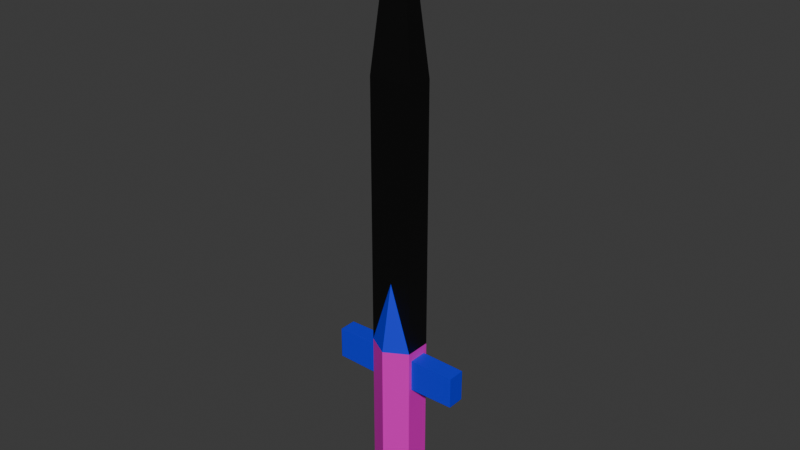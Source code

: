 # Source: tuyauxMetal.blend  (saved by Blender 4.2.67; exported with 4.5.12 LTS)
import bpy
from mathutils import Matrix  # noqa: F401  (used for matrix-valued properties, if any)

bpy.ops.wm.read_factory_settings(use_empty=True)
scene = bpy.context.scene
scene.name = 'Scene'

# ---- collections
col_collection = bpy.data.collections.new('Collection'); scene.collection.children.link(col_collection)

# ---- materials (node trees are filled in below, after node groups)
mat_boit = bpy.data.materials.new('Boit')
mat_coeurbois = bpy.data.materials.new('CoeurBois')
mat_metal = bpy.data.materials.new('Metal')
mat_floriture = bpy.data.materials.new('Floriture')
mat_poigner = bpy.data.materials.new('Poigner')

# ---- material node trees
mat_boit.use_nodes = True; mat_boit.node_tree.nodes.clear()
_N = mat_boit.node_tree.nodes; _L = mat_boit.node_tree.links
n0 = _N.new('ShaderNodeBsdfPrincipled'); n0.name = 'Principled BSDF'; n0.location = (10, 300)
n0.inputs[0].default_value = (0.2989, 0.0541, 0.803, 1.0)
n1 = _N.new('ShaderNodeOutputMaterial'); n1.name = 'Material Output'; n1.location = (300, 300)
_L.new(n0.outputs[0], n1.inputs[0])
n1.is_active_output = True
mat_coeurbois.use_nodes = True; mat_coeurbois.node_tree.nodes.clear()
_N = mat_coeurbois.node_tree.nodes; _L = mat_coeurbois.node_tree.links
n0 = _N.new('ShaderNodeBsdfPrincipled'); n0.name = 'Principled BSDF'; n0.location = (10, 300)
n0.inputs[0].default_value = (0.02403, 0.01002, 0.8003, 1.0)
n1 = _N.new('ShaderNodeOutputMaterial'); n1.name = 'Material Output'; n1.location = (300, 300)
_L.new(n0.outputs[0], n1.inputs[0])
n1.is_active_output = True
mat_metal.use_nodes = True; mat_metal.node_tree.nodes.clear()
_N = mat_metal.node_tree.nodes; _L = mat_metal.node_tree.links
n0 = _N.new('ShaderNodeBsdfPrincipled'); n0.name = 'Principled BSDF'; n0.location = (10, 300)
n0.inputs[0].default_value = (0.0, 0.0, 0.0, 1.0)
n1 = _N.new('ShaderNodeOutputMaterial'); n1.name = 'Material Output'; n1.location = (300, 300)
_L.new(n0.outputs[0], n1.inputs[0])
n1.is_active_output = True
mat_floriture.use_nodes = True; mat_floriture.node_tree.nodes.clear()
_N = mat_floriture.node_tree.nodes; _L = mat_floriture.node_tree.links
n0 = _N.new('ShaderNodeBsdfPrincipled'); n0.name = 'Principled BSDF'; n0.location = (10, 300)
n0.inputs[0].default_value = (0.0, 0.01575, 0.8002, 1.0)
n1 = _N.new('ShaderNodeOutputMaterial'); n1.name = 'Material Output'; n1.location = (300, 300)
_L.new(n0.outputs[0], n1.inputs[0])
n1.is_active_output = True
mat_poigner.use_nodes = True; mat_poigner.node_tree.nodes.clear()
_N = mat_poigner.node_tree.nodes; _L = mat_poigner.node_tree.links
n0 = _N.new('ShaderNodeBsdfPrincipled'); n0.name = 'Principled BSDF'; n0.location = (10, 300)
n0.inputs[0].default_value = (0.8003, 0.0, 0.5657, 1.0)
n1 = _N.new('ShaderNodeOutputMaterial'); n1.name = 'Material Output'; n1.location = (300, 300)
_L.new(n0.outputs[0], n1.inputs[0])
n1.is_active_output = True

# ---- world
world_world = bpy.data.worlds.new('World'); scene.world = world_world
world_world.use_nodes = True; world_world.node_tree.nodes.clear()
_N = world_world.node_tree.nodes; _L = world_world.node_tree.links
n0 = _N.new('ShaderNodeOutputWorld'); n0.name = 'World Output'; n0.location = (300, 300)
n1 = _N.new('ShaderNodeBackground'); n1.name = 'Background'; n1.location = (10, 300)
n1.inputs[0].default_value = (0.05088, 0.05088, 0.05088, 1.0)
_L.new(n1.outputs[0], n0.inputs[0])
n0.is_active_output = True
world_world.color = (0.05088, 0.05088, 0.05088)
world_world.sun_shadow_jitter_overblur = 0.0

# ---- meshes
me_circle = bpy.data.meshes.new('Circle')
me_circle.from_pydata([(2.476e-09, 0.4557, 3.473), (-0.4334, 0.1408, 3.473), (-0.2679, -0.3687, 3.473), (0.2679, -0.3687, 3.473), (0.4334, 0.1408, 3.473), (-0.3806, 0.4557, 4.226), (-0.814, 0.1408, 4.226), (-0.6485, -0.3687, 4.226), (-0.1127, -0.3687, 4.226), (0.05282, 0.1408, 4.226), (-0.3806, 0.4557, 7.766), (-0.814, 0.1408, 7.766), (-0.6485, -0.3687, 7.766), (-0.1127, -0.3687, 7.766), (0.05282, 0.1408, 7.766), (-0.3806, 0.3321, 8.092), (-0.6662, 0.1026, 8.227), (-0.5571, -0.2687, 8.175), (-0.2041, -0.2687, 8.008), (-0.095, 0.1026, 7.957), (-0.008217, 0.1852, 5.192), (0.1471, 0.4784, 5.192), (-0.08705, 0.2425, 5.379), (0.08375, 0.5244, 5.342), (-0.2447, 0.357, 5.379), (-0.03784, 0.6127, 5.342), (-0.3236, 0.4143, 5.192), (-0.1012, 0.6587, 5.192), (-0.2447, 0.357, 5.005), (-0.03784, 0.6127, 5.042), (-0.08705, 0.2425, 5.005), (0.08375, 0.5244, 5.042), (0.1228, 0.5825, 5.379), (0.2016, 0.5252, 5.192), (-0.03487, 0.6971, 5.379), (-0.1137, 0.7543, 5.192), (-0.03487, 0.6971, 5.005), (0.1228, 0.5825, 5.005), (0.1055, 0.5951, 5.343), (0.1694, 0.5487, 5.192), (-0.01754, 0.6845, 5.343), (-0.08147, 0.7309, 5.192), (-0.01754, 0.6845, 5.04), (0.1055, 0.5951, 5.04), (-0.7725, 0.1408, 8.451), (-0.3806, 0.4557, 8.266), (-0.6228, -0.3687, 8.38), (-0.1384, -0.3687, 8.151), (0.0113, 0.1408, 8.081), (-0.6725, 0.1049, 8.404), (-0.3806, 0.3394, 8.266), (-0.561, -0.2746, 8.351), (-0.2002, -0.2746, 8.18), (-0.08875, 0.1049, 8.128), (2.917e-09, 0.5371, 0.232), (0.0, 0.2561, 0.0), (-0.2435, 0.07913, 0.0), (-0.5108, 0.166, 0.232), (-0.1505, -0.2072, 0.0), (-0.3157, -0.4345, 0.232), (0.1505, -0.2072, 0.0), (0.3157, -0.4345, 0.232), (0.2435, 0.07913, 0.0), (0.5108, 0.166, 0.232)], [], [(63, 54, 0, 4), (0, 1, 6, 5), (59, 61, 3, 2), (57, 59, 2, 1), (61, 63, 4, 3), (56, 55, 62, 60, 58), (6, 7, 12, 11), (3, 4, 9, 8), (1, 2, 7, 6), (4, 0, 5, 9), (2, 3, 8, 7), (12, 13, 47, 46), (9, 5, 10, 14), (7, 8, 13, 12), (5, 6, 11, 10), (8, 9, 14, 13), (16, 17, 18, 19, 15), (10, 11, 44, 45), (13, 14, 48, 47), (11, 12, 46, 44), (14, 10, 45, 48), (20, 33, 32, 22), (22, 32, 34, 24), (24, 34, 35, 26), (26, 35, 36, 28), (23, 21, 31, 29, 27, 25), (28, 36, 37, 30), (30, 37, 33, 20), (20, 22, 24, 26, 28, 30), (39, 38, 32, 33), (38, 40, 34, 32), (40, 41, 35, 34), (41, 42, 36, 35), (42, 43, 37, 36), (43, 39, 33, 37), (21, 23, 38, 39), (23, 25, 40, 38), (25, 27, 41, 40), (27, 29, 42, 41), (29, 31, 43, 42), (31, 21, 39, 43), (49, 50, 45, 44), (51, 49, 44, 46), (52, 51, 46, 47), (53, 52, 47, 48), (50, 53, 48, 45), (16, 15, 50, 49), (17, 16, 49, 51), (18, 17, 51, 52), (19, 18, 52, 53), (15, 19, 53, 50), (57, 54, 55, 56), (59, 57, 56, 58), (61, 59, 58, 60), (63, 61, 60, 62), (54, 63, 62, 55), (54, 57, 1, 0)])
me_circle.polygons.foreach_set('material_index', [0, 0, 0, 0, 0, 1, 0, 0, 0, 0, 0, 0, 0, 0, 0, 0, 1, 0, 0, 0, 0, 0, 0, 0, 0, 1, 0, 0, 0, 0, 0, 0, 0, 0, 0, 0, 0, 0, 0, 0, 0, 0, 0, 0, 0, 0, 0, 0, 0, 0, 0, 0, 0, 0, 0, 0, 0])
_uv = me_circle.uv_layers.new(name='UVMap')
_uv.uv.foreach_set('vector', [0.0, 0.0, 0.0, 0.0, 0.0, 0.0, 0.0, 0.0, 0.0, 0.0, 0.0, 0.0, 0.0, 0.0, 0.0, 0.0, 0.0, 0.0, 0.0, 0.0, 0.0, 0.0, 0.0, 0.0, 0.0, 0.0, 0.0, 0.0, 0.0, 0.0, 0.0, 0.0, 0.0, 0.0, 0.0, 0.0, 0.0, 0.0, 0.0, 0.0, 0.0, 0.0, 0.0, 0.0, 0.0, 0.0, 0.0, 0.0, 0.0, 0.0, 0.0, 0.0, 0.0, 0.0, 0.0, 0.0, 0.0, 0.0, 0.0, 0.0, 0.0, 0.0, 0.0, 0.0, 0.0, 0.0, 0.0, 0.0, 0.0, 0.0, 0.0, 0.0, 0.0, 0.0, 0.0, 0.0, 0.0, 0.0, 0.0, 0.0, 0.0, 0.0, 0.0, 0.0, 0.0, 0.0, 0.0, 0.0, 0.0, 0.0, 0.0, 0.0, 0.0, 0.0, 0.0, 0.0, 0.0, 0.0, 0.0, 0.0, 0.0, 0.0, 0.0, 0.0, 0.0, 0.0, 0.0, 0.0, 0.0, 0.0, 0.0, 0.0, 0.0, 0.0, 0.0, 0.0, 0.0, 0.0, 0.0, 0.0, 0.0, 0.0, 0.0, 0.0, 0.0, 0.0, 0.0, 0.0, 0.0, 0.0, 0.0, 0.0, 0.0, 0.0, 0.0, 0.0, 0.0, 0.0, 0.0, 0.0, 0.0, 0.0, 0.0, 0.0, 0.0, 0.0, 0.0, 0.0, 0.0, 0.0, 0.0, 0.0, 0.0, 0.0, 0.0, 0.0, 0.0, 0.0, 0.0, 0.0, 0.0, 0.0, 0.0, 0.0, 0.0, 0.0, 0.0, 0.0, 0.0, 0.0, 0.0, 0.0, 1.0, 0.5, 1.0, 1.0, 0.8333, 1.0, 0.8333, 0.5, 0.8333, 0.5, 0.8333, 1.0, 0.6667, 1.0, 0.6667, 0.5, 0.6667, 0.5, 0.6667, 1.0, 0.5, 1.0, 0.5, 0.5, 0.5, 0.5, 0.5, 1.0, 0.3333, 1.0, 0.3333, 0.5, 0.4169, 0.3425, 0.25, 0.4389, 0.08307, 0.3425, 0.08307, 0.1575, 0.25, 0.06107, 0.4169, 0.1575, 0.3333, 0.5, 0.3333, 1.0, 0.1667, 1.0, 0.1667, 0.5, 0.1667, 0.5, 0.1667, 1.0, -8.941e-08, 1.0, -8.941e-08, 0.5, 0.75, 0.49, 0.9578, 0.37, 0.9578, 0.13, 0.75, 0.01, 0.5422, 0.13, 0.5422, 0.37, 0.25, 0.4409, 0.4185, 0.3436, 0.4578, 0.37, 0.25, 0.49, 0.4185, 0.3436, 0.4185, 0.1564, 0.4578, 0.13, 0.4578, 0.37, 0.4185, 0.1564, 0.25, 0.05907, 0.25, 0.01, 0.4578, 0.13, 0.25, 0.05907, 0.08146, 0.1564, 0.04215, 0.13, 0.25, 0.01, 0.08146, 0.1564, 0.08146, 0.3436, 0.04215, 0.37, 0.04215, 0.13, 0.08146, 0.3436, 0.25, 0.4409, 0.25, 0.49, 0.04215, 0.37, 0.25, 0.4389, 0.4169, 0.3425, 0.4185, 0.3436, 0.25, 0.4409, 0.4169, 0.3425, 0.4169, 0.1575, 0.4185, 0.1564, 0.4185, 0.3436, 0.4169, 0.1575, 0.25, 0.06107, 0.25, 0.05907, 0.4185, 0.1564, 0.25, 0.06107, 0.08307, 0.1575, 0.08146, 0.1564, 0.25, 0.05907, 0.08307, 0.1575, 0.08307, 0.3425, 0.08146, 0.3436, 0.08146, 0.1564, 0.08307, 0.3425, 0.25, 0.4389, 0.25, 0.4409, 0.08146, 0.3436, 0.0, 0.0, 0.0, 0.0, 0.0, 0.0, 0.0, 0.0, 0.0, 0.0, 0.0, 0.0, 0.0, 0.0, 0.0, 0.0, 0.0, 0.0, 0.0, 0.0, 0.0, 0.0, 0.0, 0.0, 0.0, 0.0, 0.0, 0.0, 0.0, 0.0, 0.0, 0.0, 0.0, 0.0, 0.0, 0.0, 0.0, 0.0, 0.0, 0.0, 0.0, 0.0, 0.0, 0.0, 0.0, 0.0, 0.0, 0.0, 0.0, 0.0, 0.0, 0.0, 0.0, 0.0, 0.0, 0.0, 0.0, 0.0, 0.0, 0.0, 0.0, 0.0, 0.0, 0.0, 0.0, 0.0, 0.0, 0.0, 0.0, 0.0, 0.0, 0.0, 0.0, 0.0, 0.0, 0.0, 0.0, 0.0, 0.0, 0.0, 0.0, 0.0, 0.0, 0.0, 0.0, 0.0, 0.0, 0.0, 0.0, 0.0, 0.0, 0.0, 0.0, 0.0, 0.0, 0.0, 0.0, 0.0, 0.0, 0.0, 0.0, 0.0, 0.0, 0.0, 0.0, 0.0, 0.0, 0.0, 0.0, 0.0, 0.0, 0.0, 0.0, 0.0, 0.0, 0.0, 0.0, 0.0, 0.0, 0.0, 0.0, 0.0, 0.0, 0.0, 0.0, 0.0, 0.0, 0.0])
me_circle.materials.append(mat_boit)
me_circle.materials.append(mat_coeurbois)
me_circle.update()
me_circle_001 = bpy.data.meshes.new('Circle.001')
me_circle_001.from_pydata([(0.0, 1.0, 0.0), (-2.629, 0.341, 5.268), (-2.629, -0.341, 5.268), (0.0, -1.0, 0.0), (2.656, -0.341, 5.268), (2.656, 0.341, 5.268), (-2.629, 0.341, 6.498), (0.0, 1.0, 6.876), (-2.629, -0.341, 6.498), (0.0, -1.0, 6.876), (2.656, -0.341, 6.498), (2.656, 0.341, 6.498), (-0.866, -0.5, 0.0), (-0.866, 0.5, 0.0), (0.866, 0.5, 0.0), (0.866, -0.5, 0.0), (-0.866, -0.5, 6.876), (-0.866, 0.5, 6.876), (0.866, 0.5, 6.876), (0.866, -0.5, 6.876), (-0.866, -0.3602, 5.249), (-0.866, 0.3602, 5.249), (0.866, 0.3602, 5.249), (0.866, -0.3602, 5.249), (-0.866, -0.3602, 6.517), (-0.866, 0.3602, 6.517), (0.866, 0.3602, 6.517), (0.866, -0.3602, 6.517), (-0.866, 0.0, 0.0), (-0.866, 0.0, 6.876), (-0.866, 0.0, 5.249), (-0.866, 0.0, 6.517), (-2.629, 0.0, 5.268), (-2.629, 0.0, 6.498), (0.866, 0.0, 0.0), (0.866, 0.0, 6.876), (0.866, 0.0, 5.249), (0.866, 0.0, 6.517), (2.656, 0.0, 5.268), (2.656, 0.0, 6.498), (0.0, 0.0, 12.19), (-0.866, -0.5, 12.72), (-0.866, 0.5, 12.72), (0.866, 0.5, 12.72), (0.866, -0.5, 12.72), (-0.866, -0.5, 17.2), (-0.866, 0.5, 17.2), (0.866, 0.5, 17.2), (0.866, -0.5, 17.2), (-0.1684, -0.09722, 23.44), (-0.1684, 0.09722, 23.44), (0.1684, 0.09722, 23.44), (0.1684, -0.09722, 23.44)], [(29, 35)], [(13, 0, 14, 34, 15, 3, 12, 28), (17, 29, 16, 9, 19, 35, 18, 7), (38, 5, 11, 39), (12, 3, 9, 16), (0, 13, 17, 7), (14, 0, 7, 18), (3, 15, 19, 9), (32, 2, 8, 33), (30, 21, 13, 28), (36, 23, 15, 34), (31, 24, 16, 29), (37, 26, 18, 35), (26, 22, 14, 18), (23, 27, 19, 15), (24, 20, 12, 16), (21, 25, 17, 13), (32, 1, 21, 30), (38, 4, 23, 36), (33, 8, 24, 31), (39, 11, 26, 37), (11, 5, 22, 26), (4, 10, 27, 23), (8, 2, 20, 24), (1, 6, 25, 21), (6, 33, 31, 25), (2, 32, 30, 20), (25, 31, 29, 17), (20, 30, 28, 12), (1, 32, 33, 6), (10, 39, 37, 27), (5, 38, 36, 22), (27, 37, 35, 19), (22, 36, 34, 14), (4, 38, 39, 10), (9, 40, 16), (40, 9, 19), (7, 40, 18), (40, 7, 17), (43, 42, 46, 47), (41, 42, 17, 16), (43, 44, 19, 18), (41, 16, 19, 44), (48, 47, 51, 52), (41, 44, 48, 45), (44, 43, 47, 48), (42, 41, 45, 46), (50, 49, 52, 51), (46, 45, 49, 50), (47, 46, 50, 51), (45, 48, 52, 49), (42, 43, 18, 17)])
me_circle_001.polygons.foreach_set('material_index', [0, 0, 1, 2, 2, 2, 2, 1, 2, 2, 2, 2, 2, 2, 2, 2, 1, 1, 1, 1, 1, 1, 1, 1, 1, 1, 2, 2, 1, 1, 1, 2, 2, 1, 1, 1, 1, 1, 0, 0, 0, 0, 0, 0, 0, 0, 0, 0, 0, 0, 0])
_uv = me_circle_001.uv_layers.new(name='UVMap')
_uv.uv.foreach_set('vector', [0.0, 0.0, 0.0, 0.0, 0.0, 0.0, 0.0, 0.0, 0.0, 0.0, 0.0, 0.0, 0.0, 0.0, 0.0, 0.0, 0.0, 0.0, 0.0, 0.0, 0.0, 0.0, 0.0, 0.0, 0.0, 0.0, 0.0, 0.0, 0.0, 0.0, 0.0, 0.0, 0.0, 0.0, 0.0, 0.0, 0.0, 0.0, 0.0, 0.0, 0.0, 0.0, 0.0, 0.0, 0.0, 0.0, 0.0, 0.0, 0.0, 0.0, 0.0, 0.0, 0.0, 0.0, 0.0, 0.0, 0.0, 0.0, 0.0, 0.0, 0.0, 0.0, 0.0, 0.0, 0.0, 0.0, 0.0, 0.0, 0.0, 0.0, 0.0, 0.0, 0.0, 0.0, 0.0, 0.0, 0.0, 0.0, 0.0, 0.0, 0.0, 0.0, 0.0, 0.0, 0.0, 0.0, 0.0, 0.0, 0.0, 0.0, 0.0, 0.0, 0.0, 0.0, 0.0, 0.0, 0.0, 0.0, 0.0, 0.0, 0.0, 0.0, 0.0, 0.0, 0.0, 0.0, 0.0, 0.0, 0.0, 0.0, 0.0, 0.0, 0.0, 0.0, 0.0, 0.0, 0.0, 0.0, 0.0, 0.0, 0.0, 0.0, 0.0, 0.0, 0.0, 0.0, 0.0, 0.0, 0.0, 0.0, 0.0, 0.0, 0.0, 0.0, 0.0, 0.0, 0.0, 0.0, 0.0, 0.0, 0.0, 0.0, 0.0, 0.0, 0.0, 0.0, 0.0, 0.0, 0.0, 0.0, 0.0, 0.0, 0.0, 0.0, 0.0, 0.0, 0.0, 0.0, 0.0, 0.0, 0.0, 0.0, 0.0, 0.0, 0.0, 0.0, 0.0, 0.0, 0.0, 0.0, 0.0, 0.0, 0.0, 0.0, 0.0, 0.0, 0.0, 0.0, 0.0, 0.0, 0.0, 0.0, 0.0, 0.0, 0.0, 0.0, 0.0, 0.0, 0.0, 0.0, 0.0, 0.0, 0.0, 0.0, 0.0, 0.0, 0.0, 0.0, 0.0, 0.0, 0.0, 0.0, 0.0, 0.0, 0.0, 0.0, 0.0, 0.0, 0.0, 0.0, 0.0, 0.0, 0.0, 0.0, 0.0, 0.0, 0.0, 0.0, 0.0, 0.0, 0.0, 0.0, 0.0, 0.0, 0.0, 0.0, 0.0, 0.0, 0.0, 0.0, 0.0, 0.0, 0.0, 0.0, 0.0, 0.0, 0.0, 0.0, 0.0, 0.0, 0.0, 0.0, 0.0, 0.0, 0.0, 0.0, 0.0, 0.0, 0.0, 0.0, 0.0, 0.0, 0.0, 0.0, 0.0, 0.0, 0.0, 0.0, 0.0, 0.0, 0.0, 0.0, 0.0, 0.0, 0.0, 0.0, 0.0, 0.0, 0.0, 0.0, 0.0, 0.0, 0.0, 0.0, 0.0, 0.0, 0.0, 0.0, 0.0, 0.0, 0.0, 0.0, 0.0, 0.0, 0.0, 0.0, 0.0, 0.0, 0.0, 0.0, 0.0, 0.0, 0.0, 0.0, 0.0, 0.0, 0.0, 0.0, 0.0, 0.0, 0.0, 0.0, 0.0, 0.0, 0.0, 0.0, 0.0, 0.0, 0.0, 0.0, 0.0, 0.0, 0.0, 0.0, 0.0, 0.0, 0.0, 0.0, 0.0, 0.0, 0.0, 0.0, 0.0, 0.0, 0.0, 0.0, 0.0, 0.0, 0.0, 0.0, 0.0, 0.0, 0.0, 0.0, 0.0, 0.0, 0.0, 0.0, 0.0, 0.0, 0.0, 0.0, 0.0, 0.0, 0.0, 0.0, 0.0, 0.0, 0.0, 0.0, 0.0, 0.0, 0.0, 0.0, 0.0, 0.0, 0.0, 0.0, 0.0, 0.0, 0.0, 0.0, 0.0, 0.0, 0.0, 0.0, 0.0, 0.0, 0.0, 0.0, 0.0, 0.0, 0.0, 0.0, 0.0, 0.0, 0.0, 0.0, 0.0, 0.0, 0.0, 0.0, 0.0, 0.0, 0.0, 0.0, 0.0, 0.0, 0.0, 0.0, 0.0, 0.0, 0.0, 0.0, 0.0, 0.0, 0.0, 0.0, 0.0, 0.0, 0.0, 0.0, 0.0, 0.0, 0.0, 0.0, 0.0, 0.0, 0.0, 0.0, 0.0, 0.0, 0.0, 0.0, 0.0, 0.0])
me_circle_001.materials.append(mat_metal)
me_circle_001.materials.append(mat_floriture)
me_circle_001.materials.append(mat_poigner)
me_circle_001.update()

# ---- objects
ob_circle = bpy.data.objects.new('Circle', me_circle)
ob_circle_001 = bpy.data.objects.new('Circle.001', me_circle_001)

# ---- transforms, parenting, visibility, modifiers, constraints
ob_circle.location = (0.0, 0.0, 0.0)
ob_circle_001.location = (0.0, 0.0, 0.0)

# ---- collection membership
col_collection.objects.link(ob_circle)
col_collection.objects.link(ob_circle_001)

# ---- scene / render settings (as saved in the file)
scene.frame_start = 1; scene.frame_end = 250; scene.frame_set(1)
scene.render.engine = 'BLENDER_EEVEE_NEXT'
bpy.context.view_layer.update()

# ---- added for rendering (the .blend has no active camera and no usable light): camera, sun
cam_auto = bpy.data.cameras.new('AutoCamera')
cam_auto.lens = 50.0
cam_auto.sensor_width = 36.0
cam_auto.clip_end = 1000.0
ob_auto_camera = bpy.data.objects.new('AutoCamera', cam_auto)
scene.collection.objects.link(ob_auto_camera)
ob_auto_camera.location = (22.3234, -26.7718, 29.5686)
ob_auto_camera.rotation_euler = (1.09748, -7.21219e-08, 0.694738)
scene.camera = ob_auto_camera
light_auto_sun = bpy.data.lights.new('AutoSun', 'SUN')
light_auto_sun.energy = 3.0
light_auto_sun.angle = 0.0523599
ob_auto_sun = bpy.data.objects.new('AutoSun', light_auto_sun)
scene.collection.objects.link(ob_auto_sun)
ob_auto_sun.rotation_euler = (0.872665, 0.174533, 0.523599)
bpy.context.view_layer.update()
